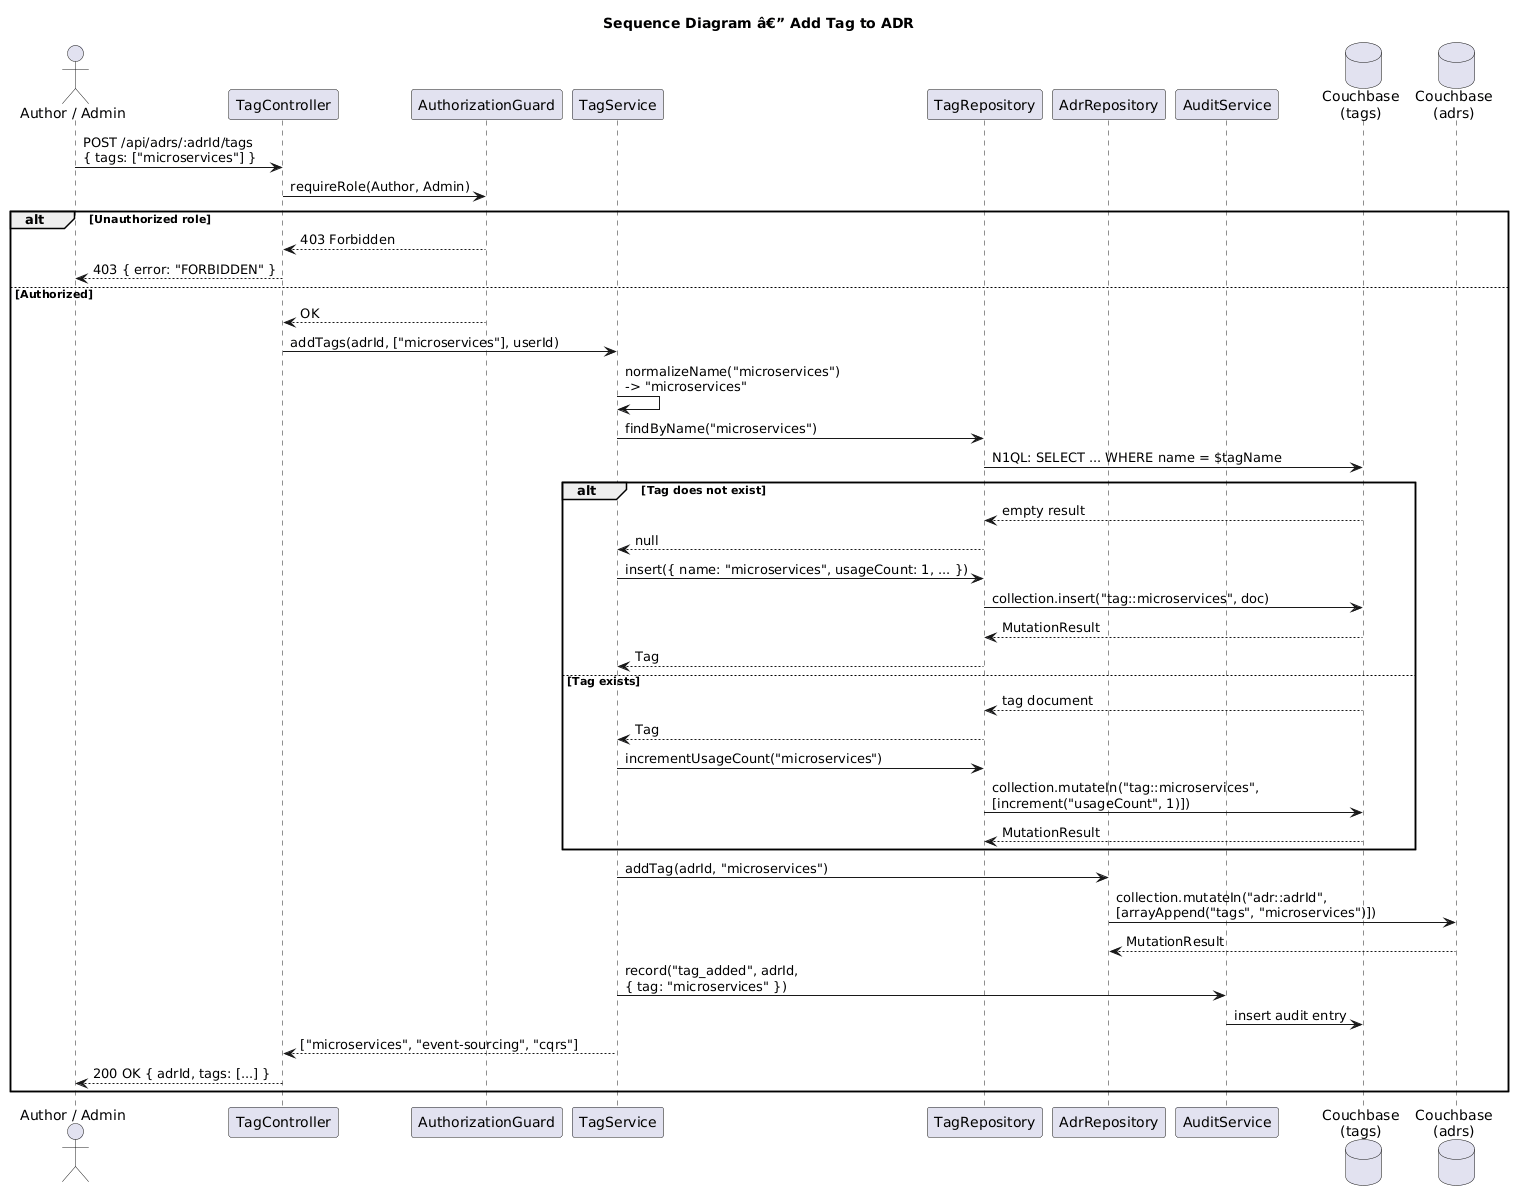

The diagram above was rendered by PlantUML. Its source (embedded in the PNG):
@startuml
title Sequence Diagram â€” Add Tag to ADR

actor "Author / Admin" as User
participant "TagController" as Ctrl
participant "AuthorizationGuard" as Auth
participant "TagService" as Svc
participant "TagRepository" as TagRepo
participant "AdrRepository" as AdrRepo
participant "AuditService" as Audit
database "Couchbase\n(tags)" as CBTags
database "Couchbase\n(adrs)" as CBAdrs

User -> Ctrl : POST /api/adrs/:adrId/tags\n{ tags: ["microservices"] }
Ctrl -> Auth : requireRole(Author, Admin)

alt Unauthorized role
    Auth --> Ctrl : 403 Forbidden
    Ctrl --> User : 403 { error: "FORBIDDEN" }
else Authorized
    Auth --> Ctrl : OK
    Ctrl -> Svc : addTags(adrId, ["microservices"], userId)

    Svc -> Svc : normalizeName("microservices")\n-> "microservices"

    Svc -> TagRepo : findByName("microservices")
    TagRepo -> CBTags : N1QL: SELECT ... WHERE name = $tagName

    alt Tag does not exist
        CBTags --> TagRepo : empty result
        TagRepo --> Svc : null

        Svc -> TagRepo : insert({ name: "microservices", usageCount: 1, ... })
        TagRepo -> CBTags : collection.insert("tag::microservices", doc)
        CBTags --> TagRepo : MutationResult
        TagRepo --> Svc : Tag
    else Tag exists
        CBTags --> TagRepo : tag document
        TagRepo --> Svc : Tag

        Svc -> TagRepo : incrementUsageCount("microservices")
        TagRepo -> CBTags : collection.mutateIn("tag::microservices",\n[increment("usageCount", 1)])
        CBTags --> TagRepo : MutationResult
    end

    Svc -> AdrRepo : addTag(adrId, "microservices")
    AdrRepo -> CBAdrs : collection.mutateIn("adr::adrId",\n[arrayAppend("tags", "microservices")])
    CBAdrs --> AdrRepo : MutationResult

    Svc -> Audit : record("tag_added", adrId,\n{ tag: "microservices" })
    Audit -> CBTags : insert audit entry

    Svc --> Ctrl : ["microservices", "event-sourcing", "cqrs"]
    Ctrl --> User : 200 OK { adrId, tags: [...] }
end
@enduml